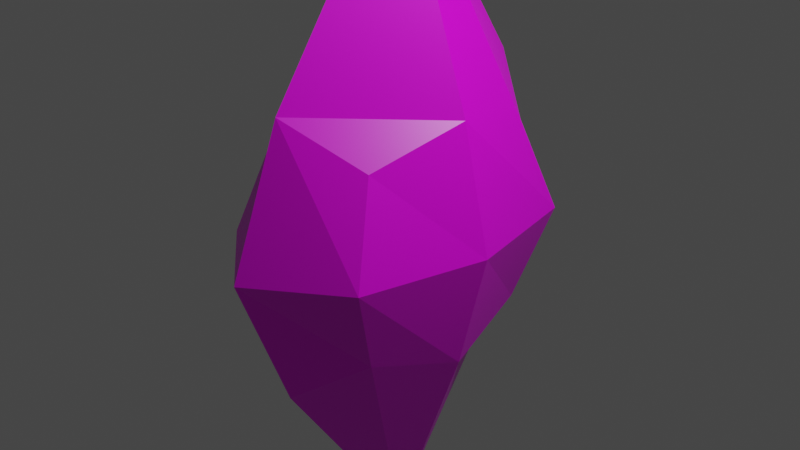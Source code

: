 # Source: teleportreplacement2.blend  (saved by Blender 2.90.8; exported with 4.5.12 LTS)
import bpy
from mathutils import Matrix  # noqa: F401  (used for matrix-valued properties, if any)

bpy.ops.wm.read_factory_settings(use_empty=True)
scene = bpy.context.scene
scene.name = 'Scene'

# ---- collections
col_collection = bpy.data.collections.new('Collection'); scene.collection.children.link(col_collection)

# ---- images (referenced by path relative to the original .blend; pixels are not part of the script)
import os
ASSET_DIR = os.environ.get("B2B_ASSET_DIR", "")  # directory of the original .blend (textures are referenced by path, not embedded)
HERE = os.path.dirname(os.path.abspath(__file__))  # packed textures are extracted next to this script under _unpacked/

def load_image(name, relpath, width, height, colorspace="sRGB"):
    """Load a texture the original file referenced (path relative to the .blend, or extracted next to this script)."""
    p = next((c for c in (os.path.join(HERE, relpath), os.path.join(ASSET_DIR, relpath)) if relpath and os.path.exists(c)), "")
    if p:
        img = bpy.data.images.load(p, check_existing=True)
        img.name = name
    else:  # same state as the original file: an image datablock whose file is absent (Cycles renders it pink)
        img = bpy.data.images.new(name, width, height)
        img.source = "FILE"
        img.filepath = "//" + (relpath or name)
    img.colorspace_settings.name = colorspace
    return img
img_marble1_1_png = load_image('marble1_1.png', 'marble1_1.png', 1024, 1024, 'sRGB')

# ---- materials (node trees are filled in below, after node groups)
mat_material = bpy.data.materials.new('Material')
mat_material.alpha_threshold = 0.0
mat_material.use_transparent_shadow = False
mat_material.line_color = (0.0, 0.0, 0.0, 1.0)

# ---- material node trees
mat_material.use_nodes = True; mat_material.node_tree.nodes.clear()
_N = mat_material.node_tree.nodes; _L = mat_material.node_tree.links
n0 = _N.new('ShaderNodeOutputMaterial'); n0.name = 'Material Output'; n0.location = (300, 300)
n1 = _N.new('ShaderNodeBsdfPrincipled'); n1.name = 'Principled BSDF'; n1.location = (10, 300)
n1.distribution = 'GGX'
n1.subsurface_method = 'BURLEY'
n1.inputs[2].default_value = 0.4
n1.inputs[3].default_value = 1.45
n1.inputs[27].default_value = (0.0, 0.0, 0.0, 1.0)
n1.inputs[28].default_value = 1.0
n2 = _N.new('ShaderNodeTexImage'); n2.name = 'Image Texture'; n2.location = (-368, 313)
n2.image = img_marble1_1_png
_L.new(n1.outputs[0], n0.inputs[0])
_L.new(n2.outputs[0], n1.inputs[0])
n0.is_active_output = True

# ---- world
world_world = bpy.data.worlds.new('World'); scene.world = world_world
world_world.use_nodes = True; world_world.node_tree.nodes.clear()
_N = world_world.node_tree.nodes; _L = world_world.node_tree.links
n0 = _N.new('ShaderNodeOutputWorld'); n0.name = 'World Output'; n0.location = (300, 300)
n1 = _N.new('ShaderNodeBackground'); n1.name = 'Background'; n1.location = (10, 300)
n1.inputs[0].default_value = (0.05088, 0.05088, 0.05088, 1.0)
_L.new(n1.outputs[0], n0.inputs[0])
n0.is_active_output = True
world_world.color = (0.05088, 0.05088, 0.05088)
world_world.use_sun_shadow = False
world_world.sun_shadow_jitter_overblur = 0.0

# ---- cameras
cam_camera = bpy.data.cameras.new('Camera')
cam_camera.clip_end = 100.0
cam_camera.ortho_scale = 7.314

# ---- lights
light_light = bpy.data.lights.new('Light', 'POINT')
light_light.transmission_factor = 0.0
light_light.energy = 1000.0
light_light.shadow_soft_size = 0.1
light_light.shadow_maximum_resolution = 0.006
light_light.use_absolute_resolution = True

# ---- meshes
me_cube = bpy.data.meshes.new('Cube')
me_cube.from_pydata([(0.5259, 0.7795, 0.7795), (0.5259, 0.7795, -0.7795), (0.5259, -0.7795, 0.7795), (0.5259, -0.7795, -0.7795), (-0.5259, 0.7795, 0.7795), (-0.5259, 0.7795, -0.7795), (-0.5259, -0.7795, 0.7795), (-0.5259, -0.7795, -0.7795), (-0.6819, 2.399e-08, -1.011), (8.443e-09, 1.148, -1.148), (0.7073, 1.048, 5.529e-09), (-0.7073, -1.048, -2.479e-09), (0.7073, -1.048, 5.529e-09), (-0.7073, 1.048, -2.479e-09), (-5.594e-09, -1.148, 1.148), (0.6819, -5.344e-09, 1.011), (-3.839e-09, -1.148, -1.148), (-0.6819, 8.553e-09, 1.011), (1.425e-09, 1.148, 1.148), (0.6819, -5.344e-09, -1.011), (-2.445e-08, 3.104e-08, 2.88), (2.248e-08, -1.582, -2.254e-09), (-0.9391, 1.473e-08, 1.152e-08), (-2.084e-09, -1.689e-08, -2.88), (0.9391, 1.319e-08, 2.256e-09), (2.248e-08, 1.582, 3.01e-09)], [], [(0, 18, 20, 15), (18, 4, 17, 20), (20, 17, 6, 14), (15, 20, 14, 2), (3, 12, 21, 16), (12, 2, 14, 21), (21, 14, 6, 11), (16, 21, 11, 7), (7, 11, 22, 8), (11, 6, 17, 22), (22, 17, 4, 13), (8, 22, 13, 5), (5, 9, 23, 8), (9, 1, 19, 23), (23, 19, 3, 16), (8, 23, 16, 7), (1, 10, 24, 19), (10, 0, 15, 24), (24, 15, 2, 12), (19, 24, 12, 3), (5, 13, 25, 9), (13, 4, 18, 25), (25, 18, 0, 10), (9, 25, 10, 1)])
_uv = me_cube.uv_layers.new(name='UVMap')
_uv.uv.foreach_set('vector', [0.5, 0.7695, 0.5, 0.8984, 1.0, 1.0, 0.6758, 0.6758, 0.5, 0.8984, 0.5, 0.7695, 0.6758, 0.6758, 1.0, 1.0, 1.0, 1.0, 0.6758, 0.6758, 0.7695, 0.5, 0.8984, 0.5, 0.6758, 0.6758, 1.0, 1.0, 0.8984, 0.5, 0.7695, 0.5, 0.5, 0.2305, 0.6836, 0.3164, 0.7773, 0.2227, 0.5, 0.1016, 0.6836, 0.3164, 0.7695, 0.5, 0.8984, 0.5, 0.7773, 0.2227, 0.7773, 0.2227, 0.8984, 0.5, 0.7695, 0.5, 0.6836, 0.3164, 0.5, 0.1016, 0.7773, 0.2227, 0.6836, 0.3164, 0.5, 0.2305, 0.5, 0.2305, 0.6836, 0.3164, 0.5, 0.5, 0.3242, 0.3242, 0.6836, 0.3164, 0.7695, 0.5, 0.6758, 0.6758, 0.5, 0.5, 0.5, 0.5, 0.6758, 0.6758, 0.5, 0.7695, 0.3164, 0.6836, 0.3242, 0.3242, 0.5, 0.5, 0.3164, 0.6836, 0.2305, 0.5, 0.2305, 0.5, 0.1016, 0.5, 0.0, 0.0, 0.3242, 0.3242, 0.1016, 0.5, 0.2305, 0.5, 0.3242, 0.3242, 0.0, 0.0, 0.0, 0.0, 0.3242, 0.3242, 0.5, 0.2305, 0.5, 0.1016, 0.3242, 0.3242, 0.0, 0.0, 0.5, 0.1016, 0.5, 0.2305, 0.2305, 0.5, 0.3164, 0.6836, 0.5, 0.5, 0.3242, 0.3242, 0.3164, 0.6836, 0.5, 0.7695, 0.6758, 0.6758, 0.5, 0.5, 0.5, 0.5, 0.6758, 0.6758, 0.7695, 0.5, 0.6836, 0.3164, 0.3242, 0.3242, 0.5, 0.5, 0.6836, 0.3164, 0.5, 0.2305, 0.2305, 0.5, 0.3164, 0.6836, 0.2227, 0.7773, 0.1016, 0.5, 0.3164, 0.6836, 0.5, 0.7695, 0.5, 0.8984, 0.2227, 0.7773, 0.2227, 0.7773, 0.5, 0.8984, 0.5, 0.7695, 0.3164, 0.6836, 0.1016, 0.5, 0.2227, 0.7773, 0.3164, 0.6836, 0.2305, 0.5])
me_cube.materials.append(mat_material)
me_cube.use_remesh_preserve_volume = False
me_cube.use_remesh_preserve_attributes = False
me_cube.use_mirror_vertex_groups = False
me_cube.update()

# ---- objects
ob_cube = bpy.data.objects.new('Cube', me_cube)
ob_light = bpy.data.objects.new('Light', light_light)
ob_camera = bpy.data.objects.new('Camera', cam_camera)

# ---- transforms, parenting, visibility, modifiers, constraints
ob_cube.location = (0.0, 0.0, 0.0)
ob_cube.scale = (1.291, 1.291, 1.291)
ob_cube.lock_rotations_4d = False
ob_cube.empty_display_type = 'ARROWS'
ob_cube.lineart.crease_threshold = 0.0
ob_light.location = (4.076, 1.005, 5.904)
ob_light.rotation_euler = (0.6503, 0.05522, 1.866)
ob_light.lock_rotations_4d = False
ob_light.empty_display_type = 'ARROWS'
ob_light.color = (0.0, 0.0, 0.0, 0.0)
ob_light.lineart.crease_threshold = 0.0
ob_camera.location = (7.359, -6.926, 4.958)
ob_camera.rotation_euler = (1.109, 0.0, 0.8149)
ob_camera.lock_rotations_4d = False
ob_camera.empty_display_type = 'ARROWS'
ob_camera.color = (0.0, 0.0, 0.0, 0.0)
ob_camera.display_type = 'WIRE'
ob_camera.lineart.crease_threshold = 0.0

# ---- collection membership
col_collection.objects.link(ob_cube)
col_collection.objects.link(ob_light)
col_collection.objects.link(ob_camera)

# ---- scene / render settings (as saved in the file)
scene.camera = ob_camera
scene.frame_start = 1; scene.frame_end = 250; scene.frame_set(1)
scene.render.engine = 'BLENDER_EEVEE_NEXT'
scene.cycles.use_denoising = False
scene.cycles.samples = 128
scene.cycles.sampling_pattern = 'TABULATED_SOBOL'
scene.cycles.use_adaptive_sampling = False
scene.cycles.use_light_tree = False
scene.view_settings.view_transform = 'Filmic'
bpy.context.view_layer.update()
